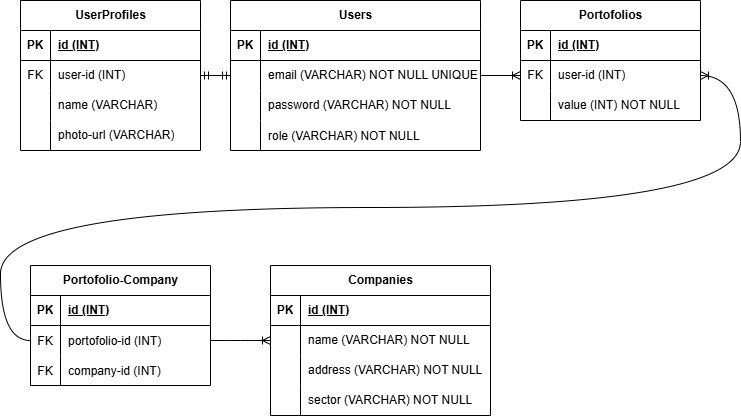

The diagram above was exported from draw.io. Its source (the exported page's mxGraphModel, read from the mxfile embedded in the PNG):
<mxGraphModel dx="992" dy="555" grid="1" gridSize="10" guides="1" tooltips="1" connect="1" arrows="1" fold="1" page="1" pageScale="1" pageWidth="850" pageHeight="1100" math="0" shadow="0">
  <root>
    <mxCell id="0" />
    <mxCell id="1" parent="0" />
    <mxCell id="2" value="Users" style="shape=table;startSize=30;container=1;collapsible=1;childLayout=tableLayout;fixedRows=1;rowLines=0;fontStyle=1;align=center;resizeLast=1;html=1;" parent="1" vertex="1">
      <mxGeometry x="240" y="20" width="250" height="150" as="geometry" />
    </mxCell>
    <mxCell id="3" value="" style="shape=tableRow;horizontal=0;startSize=0;swimlaneHead=0;swimlaneBody=0;fillColor=none;collapsible=0;dropTarget=0;points=[[0,0.5],[1,0.5]];portConstraint=eastwest;top=0;left=0;right=0;bottom=1;" parent="2" vertex="1">
      <mxGeometry y="30" width="250" height="30" as="geometry" />
    </mxCell>
    <mxCell id="4" value="PK" style="shape=partialRectangle;connectable=0;fillColor=none;top=0;left=0;bottom=0;right=0;fontStyle=1;overflow=hidden;whiteSpace=wrap;html=1;" parent="3" vertex="1">
      <mxGeometry width="30" height="30" as="geometry">
        <mxRectangle width="30" height="30" as="alternateBounds" />
      </mxGeometry>
    </mxCell>
    <mxCell id="5" value="id&amp;nbsp;&lt;span style=&quot;color: rgb(0, 0, 0);&quot;&gt;(INT)&lt;/span&gt;" style="shape=partialRectangle;connectable=0;fillColor=none;top=0;left=0;bottom=0;right=0;align=left;spacingLeft=6;fontStyle=5;overflow=hidden;whiteSpace=wrap;html=1;" parent="3" vertex="1">
      <mxGeometry x="30" width="220" height="30" as="geometry">
        <mxRectangle width="220" height="30" as="alternateBounds" />
      </mxGeometry>
    </mxCell>
    <mxCell id="6" value="" style="shape=tableRow;horizontal=0;startSize=0;swimlaneHead=0;swimlaneBody=0;fillColor=none;collapsible=0;dropTarget=0;points=[[0,0.5],[1,0.5]];portConstraint=eastwest;top=0;left=0;right=0;bottom=0;" parent="2" vertex="1">
      <mxGeometry y="60" width="250" height="30" as="geometry" />
    </mxCell>
    <mxCell id="7" value="" style="shape=partialRectangle;connectable=0;fillColor=none;top=0;left=0;bottom=0;right=0;editable=1;overflow=hidden;whiteSpace=wrap;html=1;" parent="6" vertex="1">
      <mxGeometry width="30" height="30" as="geometry">
        <mxRectangle width="30" height="30" as="alternateBounds" />
      </mxGeometry>
    </mxCell>
    <mxCell id="8" value="email (VARCHAR) NOT NULL UNIQUE" style="shape=partialRectangle;connectable=0;fillColor=none;top=0;left=0;bottom=0;right=0;align=left;spacingLeft=6;overflow=hidden;whiteSpace=wrap;html=1;" parent="6" vertex="1">
      <mxGeometry x="30" width="220" height="30" as="geometry">
        <mxRectangle width="220" height="30" as="alternateBounds" />
      </mxGeometry>
    </mxCell>
    <mxCell id="9" value="" style="shape=tableRow;horizontal=0;startSize=0;swimlaneHead=0;swimlaneBody=0;fillColor=none;collapsible=0;dropTarget=0;points=[[0,0.5],[1,0.5]];portConstraint=eastwest;top=0;left=0;right=0;bottom=0;" parent="2" vertex="1">
      <mxGeometry y="90" width="250" height="30" as="geometry" />
    </mxCell>
    <mxCell id="10" value="" style="shape=partialRectangle;connectable=0;fillColor=none;top=0;left=0;bottom=0;right=0;editable=1;overflow=hidden;whiteSpace=wrap;html=1;" parent="9" vertex="1">
      <mxGeometry width="30" height="30" as="geometry">
        <mxRectangle width="30" height="30" as="alternateBounds" />
      </mxGeometry>
    </mxCell>
    <mxCell id="11" value="password (VARCHAR) NOT NULL" style="shape=partialRectangle;connectable=0;fillColor=none;top=0;left=0;bottom=0;right=0;align=left;spacingLeft=6;overflow=hidden;whiteSpace=wrap;html=1;" parent="9" vertex="1">
      <mxGeometry x="30" width="220" height="30" as="geometry">
        <mxRectangle width="220" height="30" as="alternateBounds" />
      </mxGeometry>
    </mxCell>
    <mxCell id="123" value="" style="shape=tableRow;horizontal=0;startSize=0;swimlaneHead=0;swimlaneBody=0;fillColor=none;collapsible=0;dropTarget=0;points=[[0,0.5],[1,0.5]];portConstraint=eastwest;top=0;left=0;right=0;bottom=0;" vertex="1" parent="2">
      <mxGeometry y="120" width="250" height="30" as="geometry" />
    </mxCell>
    <mxCell id="124" value="" style="shape=partialRectangle;connectable=0;fillColor=none;top=0;left=0;bottom=0;right=0;editable=1;overflow=hidden;" vertex="1" parent="123">
      <mxGeometry width="30" height="30" as="geometry">
        <mxRectangle width="30" height="30" as="alternateBounds" />
      </mxGeometry>
    </mxCell>
    <mxCell id="125" value="role (VARCHAR) NOT NULL" style="shape=partialRectangle;connectable=0;fillColor=none;top=0;left=0;bottom=0;right=0;align=left;spacingLeft=6;overflow=hidden;" vertex="1" parent="123">
      <mxGeometry x="30" width="220" height="30" as="geometry">
        <mxRectangle width="220" height="30" as="alternateBounds" />
      </mxGeometry>
    </mxCell>
    <mxCell id="15" value="UserProfiles" style="shape=table;startSize=30;container=1;collapsible=1;childLayout=tableLayout;fixedRows=1;rowLines=0;fontStyle=1;align=center;resizeLast=1;html=1;" parent="1" vertex="1">
      <mxGeometry x="30" y="20" width="180" height="150" as="geometry" />
    </mxCell>
    <mxCell id="16" value="" style="shape=tableRow;horizontal=0;startSize=0;swimlaneHead=0;swimlaneBody=0;fillColor=none;collapsible=0;dropTarget=0;points=[[0,0.5],[1,0.5]];portConstraint=eastwest;top=0;left=0;right=0;bottom=1;" parent="15" vertex="1">
      <mxGeometry y="30" width="180" height="30" as="geometry" />
    </mxCell>
    <mxCell id="17" value="PK" style="shape=partialRectangle;connectable=0;fillColor=none;top=0;left=0;bottom=0;right=0;fontStyle=1;overflow=hidden;whiteSpace=wrap;html=1;" parent="16" vertex="1">
      <mxGeometry width="30" height="30" as="geometry">
        <mxRectangle width="30" height="30" as="alternateBounds" />
      </mxGeometry>
    </mxCell>
    <mxCell id="18" value="id (INT)" style="shape=partialRectangle;connectable=0;fillColor=none;top=0;left=0;bottom=0;right=0;align=left;spacingLeft=6;fontStyle=5;overflow=hidden;whiteSpace=wrap;html=1;" parent="16" vertex="1">
      <mxGeometry x="30" width="150" height="30" as="geometry">
        <mxRectangle width="150" height="30" as="alternateBounds" />
      </mxGeometry>
    </mxCell>
    <mxCell id="19" value="" style="shape=tableRow;horizontal=0;startSize=0;swimlaneHead=0;swimlaneBody=0;fillColor=none;collapsible=0;dropTarget=0;points=[[0,0.5],[1,0.5]];portConstraint=eastwest;top=0;left=0;right=0;bottom=0;" parent="15" vertex="1">
      <mxGeometry y="60" width="180" height="30" as="geometry" />
    </mxCell>
    <mxCell id="20" value="FK" style="shape=partialRectangle;connectable=0;fillColor=none;top=0;left=0;bottom=0;right=0;editable=1;overflow=hidden;whiteSpace=wrap;html=1;" parent="19" vertex="1">
      <mxGeometry width="30" height="30" as="geometry">
        <mxRectangle width="30" height="30" as="alternateBounds" />
      </mxGeometry>
    </mxCell>
    <mxCell id="21" value="user-id (INT)" style="shape=partialRectangle;connectable=0;fillColor=none;top=0;left=0;bottom=0;right=0;align=left;spacingLeft=6;overflow=hidden;whiteSpace=wrap;html=1;" parent="19" vertex="1">
      <mxGeometry x="30" width="150" height="30" as="geometry">
        <mxRectangle width="150" height="30" as="alternateBounds" />
      </mxGeometry>
    </mxCell>
    <mxCell id="22" value="" style="shape=tableRow;horizontal=0;startSize=0;swimlaneHead=0;swimlaneBody=0;fillColor=none;collapsible=0;dropTarget=0;points=[[0,0.5],[1,0.5]];portConstraint=eastwest;top=0;left=0;right=0;bottom=0;" parent="15" vertex="1">
      <mxGeometry y="90" width="180" height="30" as="geometry" />
    </mxCell>
    <mxCell id="23" value="" style="shape=partialRectangle;connectable=0;fillColor=none;top=0;left=0;bottom=0;right=0;editable=1;overflow=hidden;whiteSpace=wrap;html=1;" parent="22" vertex="1">
      <mxGeometry width="30" height="30" as="geometry">
        <mxRectangle width="30" height="30" as="alternateBounds" />
      </mxGeometry>
    </mxCell>
    <mxCell id="24" value="name (VARCHAR)" style="shape=partialRectangle;connectable=0;fillColor=none;top=0;left=0;bottom=0;right=0;align=left;spacingLeft=6;overflow=hidden;whiteSpace=wrap;html=1;" parent="22" vertex="1">
      <mxGeometry x="30" width="150" height="30" as="geometry">
        <mxRectangle width="150" height="30" as="alternateBounds" />
      </mxGeometry>
    </mxCell>
    <mxCell id="25" value="" style="shape=tableRow;horizontal=0;startSize=0;swimlaneHead=0;swimlaneBody=0;fillColor=none;collapsible=0;dropTarget=0;points=[[0,0.5],[1,0.5]];portConstraint=eastwest;top=0;left=0;right=0;bottom=0;" parent="15" vertex="1">
      <mxGeometry y="120" width="180" height="30" as="geometry" />
    </mxCell>
    <mxCell id="26" value="" style="shape=partialRectangle;connectable=0;fillColor=none;top=0;left=0;bottom=0;right=0;editable=1;overflow=hidden;whiteSpace=wrap;html=1;" parent="25" vertex="1">
      <mxGeometry width="30" height="30" as="geometry">
        <mxRectangle width="30" height="30" as="alternateBounds" />
      </mxGeometry>
    </mxCell>
    <mxCell id="27" value="photo-url (VARCHAR)" style="shape=partialRectangle;connectable=0;fillColor=none;top=0;left=0;bottom=0;right=0;align=left;spacingLeft=6;overflow=hidden;whiteSpace=wrap;html=1;" parent="25" vertex="1">
      <mxGeometry x="30" width="150" height="30" as="geometry">
        <mxRectangle width="150" height="30" as="alternateBounds" />
      </mxGeometry>
    </mxCell>
    <mxCell id="41" value="" style="edgeStyle=entityRelationEdgeStyle;fontSize=12;html=1;endArrow=ERmandOne;startArrow=ERmandOne;exitX=0;exitY=0.5;exitDx=0;exitDy=0;entryX=1;entryY=0.5;entryDx=0;entryDy=0;" parent="1" source="6" target="19" edge="1">
      <mxGeometry width="100" height="100" relative="1" as="geometry">
        <mxPoint x="200" y="240" as="sourcePoint" />
        <mxPoint x="350" y="240" as="targetPoint" />
      </mxGeometry>
    </mxCell>
    <mxCell id="42" value="" style="edgeStyle=entityRelationEdgeStyle;fontSize=12;html=1;endArrow=ERoneToMany;exitX=1;exitY=0.5;exitDx=0;exitDy=0;entryX=0;entryY=0.5;entryDx=0;entryDy=0;" parent="1" source="6" target="75" edge="1">
      <mxGeometry width="100" height="100" relative="1" as="geometry">
        <mxPoint x="350" y="160" as="sourcePoint" />
        <mxPoint x="50" y="330" as="targetPoint" />
        <Array as="points">
          <mxPoint x="210" y="490" />
          <mxPoint x="310" y="180" />
          <mxPoint x="360" y="220" />
          <mxPoint x="30" y="200" />
          <mxPoint x="250" y="360" />
          <mxPoint x="260" y="380" />
          <mxPoint x="270" y="360" />
          <mxPoint x="220" y="380" />
          <mxPoint x="250" y="340" />
        </Array>
      </mxGeometry>
    </mxCell>
    <mxCell id="71" value="Portofolios" style="shape=table;startSize=30;container=1;collapsible=1;childLayout=tableLayout;fixedRows=1;rowLines=0;fontStyle=1;align=center;resizeLast=1;html=1;" parent="1" vertex="1">
      <mxGeometry x="530" y="20" width="180" height="120" as="geometry" />
    </mxCell>
    <mxCell id="72" value="" style="shape=tableRow;horizontal=0;startSize=0;swimlaneHead=0;swimlaneBody=0;fillColor=none;collapsible=0;dropTarget=0;points=[[0,0.5],[1,0.5]];portConstraint=eastwest;top=0;left=0;right=0;bottom=1;" parent="71" vertex="1">
      <mxGeometry y="30" width="180" height="30" as="geometry" />
    </mxCell>
    <mxCell id="73" value="PK" style="shape=partialRectangle;connectable=0;fillColor=none;top=0;left=0;bottom=0;right=0;fontStyle=1;overflow=hidden;whiteSpace=wrap;html=1;" parent="72" vertex="1">
      <mxGeometry width="30" height="30" as="geometry">
        <mxRectangle width="30" height="30" as="alternateBounds" />
      </mxGeometry>
    </mxCell>
    <mxCell id="74" value="id&amp;nbsp;&lt;span style=&quot;color: rgb(0, 0, 0);&quot;&gt;(INT)&lt;/span&gt;" style="shape=partialRectangle;connectable=0;fillColor=none;top=0;left=0;bottom=0;right=0;align=left;spacingLeft=6;fontStyle=5;overflow=hidden;whiteSpace=wrap;html=1;" parent="72" vertex="1">
      <mxGeometry x="30" width="150" height="30" as="geometry">
        <mxRectangle width="150" height="30" as="alternateBounds" />
      </mxGeometry>
    </mxCell>
    <mxCell id="75" value="" style="shape=tableRow;horizontal=0;startSize=0;swimlaneHead=0;swimlaneBody=0;fillColor=none;collapsible=0;dropTarget=0;points=[[0,0.5],[1,0.5]];portConstraint=eastwest;top=0;left=0;right=0;bottom=0;" parent="71" vertex="1">
      <mxGeometry y="60" width="180" height="30" as="geometry" />
    </mxCell>
    <mxCell id="76" value="FK" style="shape=partialRectangle;connectable=0;fillColor=none;top=0;left=0;bottom=0;right=0;editable=1;overflow=hidden;whiteSpace=wrap;html=1;" parent="75" vertex="1">
      <mxGeometry width="30" height="30" as="geometry">
        <mxRectangle width="30" height="30" as="alternateBounds" />
      </mxGeometry>
    </mxCell>
    <mxCell id="77" value="user-id&amp;nbsp;&lt;span style=&quot;color: rgb(0, 0, 0);&quot;&gt;(INT)&lt;/span&gt;" style="shape=partialRectangle;connectable=0;fillColor=none;top=0;left=0;bottom=0;right=0;align=left;spacingLeft=6;overflow=hidden;whiteSpace=wrap;html=1;" parent="75" vertex="1">
      <mxGeometry x="30" width="150" height="30" as="geometry">
        <mxRectangle width="150" height="30" as="alternateBounds" />
      </mxGeometry>
    </mxCell>
    <mxCell id="81" value="" style="shape=tableRow;horizontal=0;startSize=0;swimlaneHead=0;swimlaneBody=0;fillColor=none;collapsible=0;dropTarget=0;points=[[0,0.5],[1,0.5]];portConstraint=eastwest;top=0;left=0;right=0;bottom=0;" parent="71" vertex="1">
      <mxGeometry y="90" width="180" height="30" as="geometry" />
    </mxCell>
    <mxCell id="82" value="" style="shape=partialRectangle;connectable=0;fillColor=none;top=0;left=0;bottom=0;right=0;editable=1;overflow=hidden;whiteSpace=wrap;html=1;" parent="81" vertex="1">
      <mxGeometry width="30" height="30" as="geometry">
        <mxRectangle width="30" height="30" as="alternateBounds" />
      </mxGeometry>
    </mxCell>
    <mxCell id="83" value="value (INT) NOT NULL" style="shape=partialRectangle;connectable=0;fillColor=none;top=0;left=0;bottom=0;right=0;align=left;spacingLeft=6;overflow=hidden;whiteSpace=wrap;html=1;" parent="81" vertex="1">
      <mxGeometry x="30" width="150" height="30" as="geometry">
        <mxRectangle width="150" height="30" as="alternateBounds" />
      </mxGeometry>
    </mxCell>
    <mxCell id="84" value="Companies" style="shape=table;startSize=30;container=1;collapsible=1;childLayout=tableLayout;fixedRows=1;rowLines=0;fontStyle=1;align=center;resizeLast=1;html=1;" parent="1" vertex="1">
      <mxGeometry x="280" y="285" width="220" height="150" as="geometry" />
    </mxCell>
    <mxCell id="85" value="" style="shape=tableRow;horizontal=0;startSize=0;swimlaneHead=0;swimlaneBody=0;fillColor=none;collapsible=0;dropTarget=0;points=[[0,0.5],[1,0.5]];portConstraint=eastwest;top=0;left=0;right=0;bottom=1;" parent="84" vertex="1">
      <mxGeometry y="30" width="220" height="30" as="geometry" />
    </mxCell>
    <mxCell id="86" value="PK" style="shape=partialRectangle;connectable=0;fillColor=none;top=0;left=0;bottom=0;right=0;fontStyle=1;overflow=hidden;whiteSpace=wrap;html=1;" parent="85" vertex="1">
      <mxGeometry width="30" height="30" as="geometry">
        <mxRectangle width="30" height="30" as="alternateBounds" />
      </mxGeometry>
    </mxCell>
    <mxCell id="87" value="id&amp;nbsp;&lt;span style=&quot;color: rgb(0, 0, 0);&quot;&gt;(INT)&lt;/span&gt;" style="shape=partialRectangle;connectable=0;fillColor=none;top=0;left=0;bottom=0;right=0;align=left;spacingLeft=6;fontStyle=5;overflow=hidden;whiteSpace=wrap;html=1;" parent="85" vertex="1">
      <mxGeometry x="30" width="190" height="30" as="geometry">
        <mxRectangle width="190" height="30" as="alternateBounds" />
      </mxGeometry>
    </mxCell>
    <mxCell id="88" value="" style="shape=tableRow;horizontal=0;startSize=0;swimlaneHead=0;swimlaneBody=0;fillColor=none;collapsible=0;dropTarget=0;points=[[0,0.5],[1,0.5]];portConstraint=eastwest;top=0;left=0;right=0;bottom=0;" parent="84" vertex="1">
      <mxGeometry y="60" width="220" height="30" as="geometry" />
    </mxCell>
    <mxCell id="89" value="" style="shape=partialRectangle;connectable=0;fillColor=none;top=0;left=0;bottom=0;right=0;editable=1;overflow=hidden;whiteSpace=wrap;html=1;" parent="88" vertex="1">
      <mxGeometry width="30" height="30" as="geometry">
        <mxRectangle width="30" height="30" as="alternateBounds" />
      </mxGeometry>
    </mxCell>
    <mxCell id="90" value="name (VARCHAR) NOT NULL" style="shape=partialRectangle;connectable=0;fillColor=none;top=0;left=0;bottom=0;right=0;align=left;spacingLeft=6;overflow=hidden;whiteSpace=wrap;html=1;" parent="88" vertex="1">
      <mxGeometry x="30" width="190" height="30" as="geometry">
        <mxRectangle width="190" height="30" as="alternateBounds" />
      </mxGeometry>
    </mxCell>
    <mxCell id="91" value="" style="shape=tableRow;horizontal=0;startSize=0;swimlaneHead=0;swimlaneBody=0;fillColor=none;collapsible=0;dropTarget=0;points=[[0,0.5],[1,0.5]];portConstraint=eastwest;top=0;left=0;right=0;bottom=0;" parent="84" vertex="1">
      <mxGeometry y="90" width="220" height="30" as="geometry" />
    </mxCell>
    <mxCell id="92" value="" style="shape=partialRectangle;connectable=0;fillColor=none;top=0;left=0;bottom=0;right=0;editable=1;overflow=hidden;whiteSpace=wrap;html=1;" parent="91" vertex="1">
      <mxGeometry width="30" height="30" as="geometry">
        <mxRectangle width="30" height="30" as="alternateBounds" />
      </mxGeometry>
    </mxCell>
    <mxCell id="93" value="address (VARCHAR) NOT NULL" style="shape=partialRectangle;connectable=0;fillColor=none;top=0;left=0;bottom=0;right=0;align=left;spacingLeft=6;overflow=hidden;whiteSpace=wrap;html=1;" parent="91" vertex="1">
      <mxGeometry x="30" width="190" height="30" as="geometry">
        <mxRectangle width="190" height="30" as="alternateBounds" />
      </mxGeometry>
    </mxCell>
    <mxCell id="94" value="" style="shape=tableRow;horizontal=0;startSize=0;swimlaneHead=0;swimlaneBody=0;fillColor=none;collapsible=0;dropTarget=0;points=[[0,0.5],[1,0.5]];portConstraint=eastwest;top=0;left=0;right=0;bottom=0;" parent="84" vertex="1">
      <mxGeometry y="120" width="220" height="30" as="geometry" />
    </mxCell>
    <mxCell id="95" value="" style="shape=partialRectangle;connectable=0;fillColor=none;top=0;left=0;bottom=0;right=0;editable=1;overflow=hidden;whiteSpace=wrap;html=1;" parent="94" vertex="1">
      <mxGeometry width="30" height="30" as="geometry">
        <mxRectangle width="30" height="30" as="alternateBounds" />
      </mxGeometry>
    </mxCell>
    <mxCell id="96" value="sector (VARCHAR) NOT NULL" style="shape=partialRectangle;connectable=0;fillColor=none;top=0;left=0;bottom=0;right=0;align=left;spacingLeft=6;overflow=hidden;whiteSpace=wrap;html=1;" parent="94" vertex="1">
      <mxGeometry x="30" width="190" height="30" as="geometry">
        <mxRectangle width="190" height="30" as="alternateBounds" />
      </mxGeometry>
    </mxCell>
    <mxCell id="98" value="Portofolio-Company" style="shape=table;startSize=30;container=1;collapsible=1;childLayout=tableLayout;fixedRows=1;rowLines=0;fontStyle=1;align=center;resizeLast=1;html=1;" parent="1" vertex="1">
      <mxGeometry x="40" y="285" width="180" height="120" as="geometry" />
    </mxCell>
    <mxCell id="99" value="" style="shape=tableRow;horizontal=0;startSize=0;swimlaneHead=0;swimlaneBody=0;fillColor=none;collapsible=0;dropTarget=0;points=[[0,0.5],[1,0.5]];portConstraint=eastwest;top=0;left=0;right=0;bottom=1;" parent="98" vertex="1">
      <mxGeometry y="30" width="180" height="30" as="geometry" />
    </mxCell>
    <mxCell id="100" value="PK" style="shape=partialRectangle;connectable=0;fillColor=none;top=0;left=0;bottom=0;right=0;fontStyle=1;overflow=hidden;whiteSpace=wrap;html=1;" parent="99" vertex="1">
      <mxGeometry width="30" height="30" as="geometry">
        <mxRectangle width="30" height="30" as="alternateBounds" />
      </mxGeometry>
    </mxCell>
    <mxCell id="101" value="id&amp;nbsp;&lt;span style=&quot;color: rgb(0, 0, 0);&quot;&gt;(INT)&lt;/span&gt;" style="shape=partialRectangle;connectable=0;fillColor=none;top=0;left=0;bottom=0;right=0;align=left;spacingLeft=6;fontStyle=5;overflow=hidden;whiteSpace=wrap;html=1;" parent="99" vertex="1">
      <mxGeometry x="30" width="150" height="30" as="geometry">
        <mxRectangle width="150" height="30" as="alternateBounds" />
      </mxGeometry>
    </mxCell>
    <mxCell id="126" value="" style="shape=tableRow;horizontal=0;startSize=0;swimlaneHead=0;swimlaneBody=0;fillColor=none;collapsible=0;dropTarget=0;points=[[0,0.5],[1,0.5]];portConstraint=eastwest;top=0;left=0;right=0;bottom=0;" vertex="1" parent="98">
      <mxGeometry y="60" width="180" height="30" as="geometry" />
    </mxCell>
    <mxCell id="127" value="FK" style="shape=partialRectangle;connectable=0;fillColor=none;top=0;left=0;bottom=0;right=0;editable=1;overflow=hidden;" vertex="1" parent="126">
      <mxGeometry width="30" height="30" as="geometry">
        <mxRectangle width="30" height="30" as="alternateBounds" />
      </mxGeometry>
    </mxCell>
    <mxCell id="128" value="portofolio-id (INT)" style="shape=partialRectangle;connectable=0;fillColor=none;top=0;left=0;bottom=0;right=0;align=left;spacingLeft=6;overflow=hidden;" vertex="1" parent="126">
      <mxGeometry x="30" width="150" height="30" as="geometry">
        <mxRectangle width="150" height="30" as="alternateBounds" />
      </mxGeometry>
    </mxCell>
    <mxCell id="129" value="" style="shape=tableRow;horizontal=0;startSize=0;swimlaneHead=0;swimlaneBody=0;fillColor=none;collapsible=0;dropTarget=0;points=[[0,0.5],[1,0.5]];portConstraint=eastwest;top=0;left=0;right=0;bottom=0;" vertex="1" parent="98">
      <mxGeometry y="90" width="180" height="30" as="geometry" />
    </mxCell>
    <mxCell id="130" value="FK" style="shape=partialRectangle;connectable=0;fillColor=none;top=0;left=0;bottom=0;right=0;editable=1;overflow=hidden;" vertex="1" parent="129">
      <mxGeometry width="30" height="30" as="geometry">
        <mxRectangle width="30" height="30" as="alternateBounds" />
      </mxGeometry>
    </mxCell>
    <mxCell id="131" value="company-id (INT)" style="shape=partialRectangle;connectable=0;fillColor=none;top=0;left=0;bottom=0;right=0;align=left;spacingLeft=6;overflow=hidden;" vertex="1" parent="129">
      <mxGeometry x="30" width="150" height="30" as="geometry">
        <mxRectangle width="150" height="30" as="alternateBounds" />
      </mxGeometry>
    </mxCell>
    <mxCell id="111" value="" style="edgeStyle=entityRelationEdgeStyle;fontSize=12;html=1;endArrow=ERoneToMany;exitX=1;exitY=0.5;exitDx=0;exitDy=0;entryX=0;entryY=0.5;entryDx=0;entryDy=0;" parent="1" target="88" edge="1">
      <mxGeometry width="100" height="100" relative="1" as="geometry">
        <mxPoint x="220" y="360" as="sourcePoint" />
        <mxPoint x="610" y="270" as="targetPoint" />
      </mxGeometry>
    </mxCell>
    <mxCell id="113" value="" style="edgeStyle=orthogonalEdgeStyle;fontSize=12;html=1;endArrow=ERoneToMany;exitX=0;exitY=0.5;exitDx=0;exitDy=0;entryX=1;entryY=0.5;entryDx=0;entryDy=0;curved=1;" parent="1" target="75" edge="1">
      <mxGeometry width="100" height="100" relative="1" as="geometry">
        <mxPoint x="40" y="360" as="sourcePoint" />
        <mxPoint x="630" y="345" as="targetPoint" />
        <Array as="points">
          <mxPoint x="10" y="360" />
          <mxPoint x="10" y="227" />
          <mxPoint x="750" y="227" />
          <mxPoint x="750" y="95" />
        </Array>
      </mxGeometry>
    </mxCell>
  </root>
</mxGraphModel>